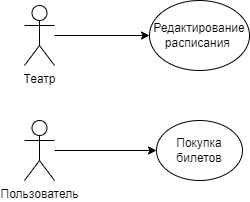

The diagram above was exported from draw.io. Its source (the exported page's mxGraphModel, read from the mxfile embedded in the PNG):
<mxGraphModel dx="1009" dy="542" grid="1" gridSize="10" guides="1" tooltips="1" connect="1" arrows="1" fold="1" page="1" pageScale="1" pageWidth="827" pageHeight="1169" math="0" shadow="0">
  <root>
    <mxCell id="0" />
    <mxCell id="1" parent="0" />
    <mxCell id="zCXVOAxyxIbt_MkY4HdH-1" style="edgeStyle=orthogonalEdgeStyle;rounded=0;orthogonalLoop=1;jettySize=auto;html=1;entryX=0;entryY=0.5;entryDx=0;entryDy=0;" parent="1" source="8SFHe40Xppbr9CI5KLfW-3" target="8SFHe40Xppbr9CI5KLfW-5" edge="1">
      <mxGeometry relative="1" as="geometry" />
    </mxCell>
    <mxCell id="8SFHe40Xppbr9CI5KLfW-3" value="Театр" style="shape=umlActor;verticalLabelPosition=bottom;verticalAlign=top;html=1;outlineConnect=0;fillColor=none;" parent="1" vertex="1">
      <mxGeometry x="160" y="425" width="30" height="60" as="geometry" />
    </mxCell>
    <mxCell id="8SFHe40Xppbr9CI5KLfW-5" value="Редактирование расписания&amp;nbsp;" style="ellipse;whiteSpace=wrap;html=1;fillColor=none;" parent="1" vertex="1">
      <mxGeometry x="285" y="420" width="100" height="70" as="geometry" />
    </mxCell>
    <mxCell id="zCXVOAxyxIbt_MkY4HdH-4" style="edgeStyle=orthogonalEdgeStyle;rounded=0;orthogonalLoop=1;jettySize=auto;html=1;" parent="1" source="zCXVOAxyxIbt_MkY4HdH-2" target="zCXVOAxyxIbt_MkY4HdH-3" edge="1">
      <mxGeometry relative="1" as="geometry" />
    </mxCell>
    <mxCell id="zCXVOAxyxIbt_MkY4HdH-2" value="Пользователь" style="shape=umlActor;verticalLabelPosition=bottom;verticalAlign=top;html=1;outlineConnect=0;fillColor=none;" parent="1" vertex="1">
      <mxGeometry x="160" y="540" width="30" height="60" as="geometry" />
    </mxCell>
    <mxCell id="zCXVOAxyxIbt_MkY4HdH-3" value="Покупка билетов" style="ellipse;whiteSpace=wrap;html=1;fillColor=none;" parent="1" vertex="1">
      <mxGeometry x="292" y="540" width="86" height="60" as="geometry" />
    </mxCell>
  </root>
</mxGraphModel>